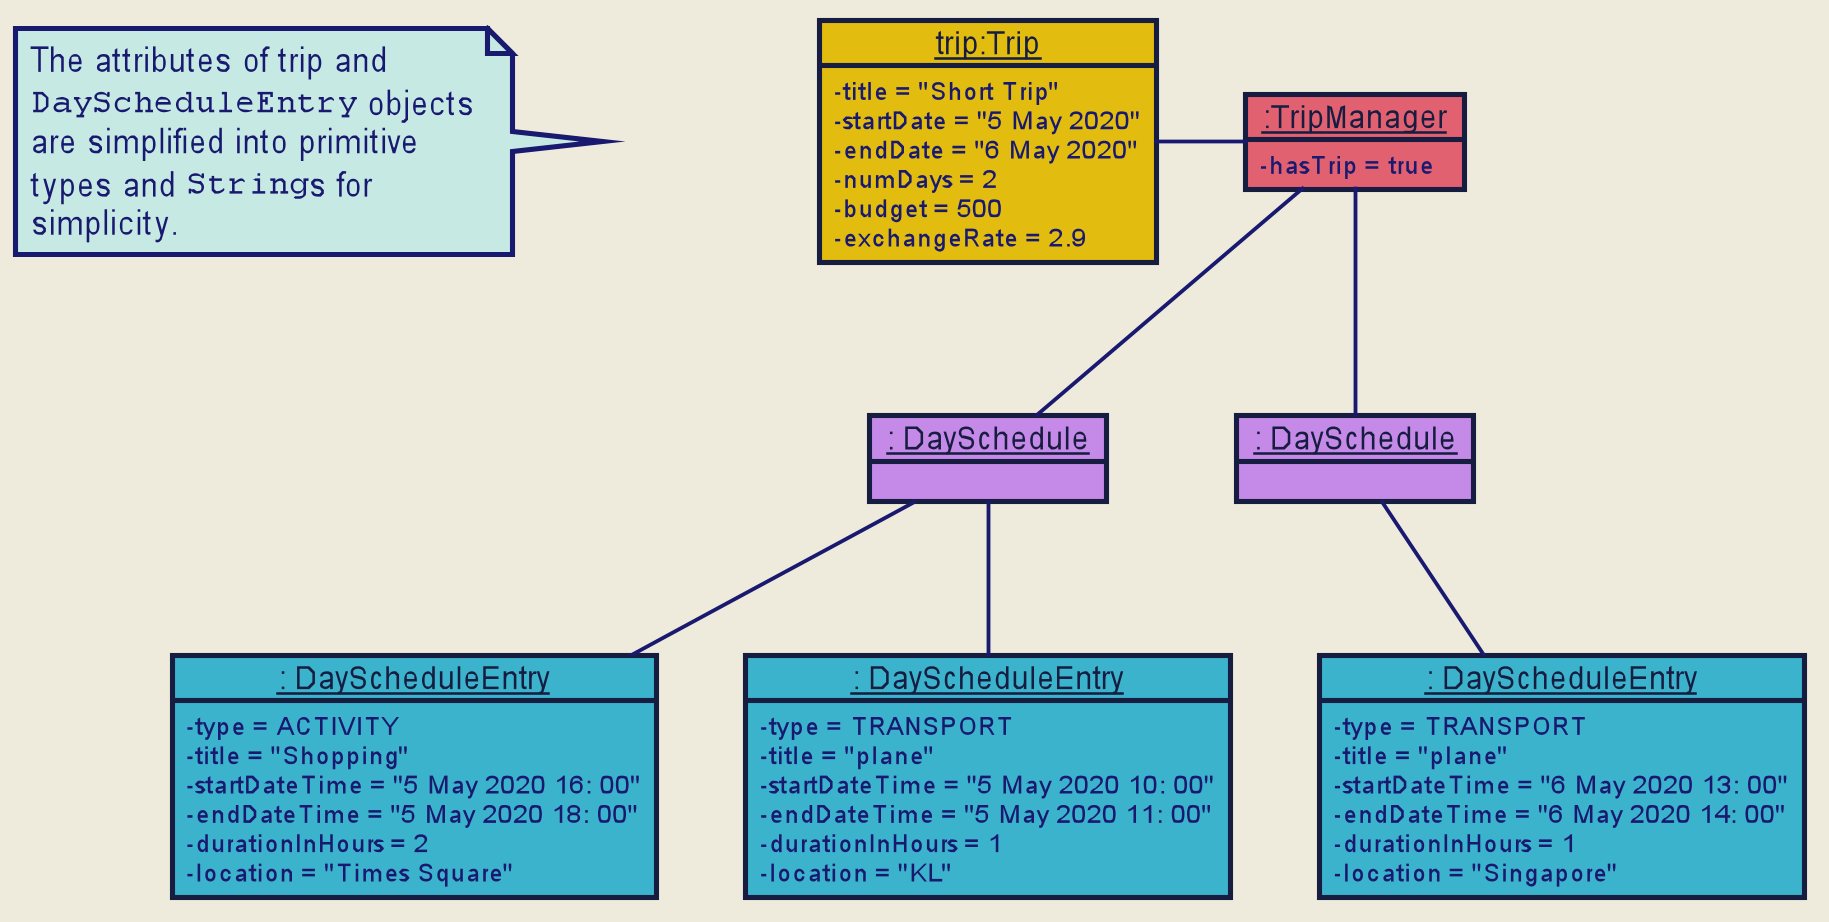

The diagram above was rendered by PlantUML. Its source (embedded in the PNG):
@startuml







skinparam BackgroundColor #EEEBDC
skinparam Shadowing false
skinparam MinClassWidth 50
skinparam PackageStyle Rectangle

skinparam Default {
    FontColor #171D40
    FontName Arial
    TextAlignment center
}

skinparam Participant {
    Padding 10
    BorderColor #171D40
}

skinparam Title {
    FontColor #171D40
    FontName Arial
    FontSize 22
}

skinparam Arrow {
    Thickness 1.5
    Color MidNightBlue
}

skinparam Note {
    BackgroundColor #C6EAE3
    FontColor MidNightBlue
    BorderColor MidNightBlue
    BorderThickness 2
}

skinparam Class {
    BorderThickness 1
    BorderColor #171D40
    BackgroundColor #A2E5F9
    AttributeFontColor MidNightBlue
    AttributeIconSize 0
    StereotypeFontColor #171D40
    StereotypeFontStyle normal
    FontName Arial
}

skinparam Object {
    BorderThickness 2
    BorderColor #171D40
    BackgroundColor #C6EAE3
    AttributeFontColor MidNightBlue
    AttributeIconSize 0
    StereotypeFontColor #171D40
    StereotypeFontStyle normal
    FontName Arial
}

skinparam Actor {
    BorderColor #000000
    Color #000000
    FontName Arial
}

skinparam Sequence {
    LifeLineBackgroundColor #C6EAE3
    LifeLineBorderColor #171D40
    LifeLineBorderThickness 1.5
    MessageAlignment center
    SequenceParticipantBorderThickness 10
    ReferenceBackgroundColor #C6EAE3
    ReferenceBorderColor #171D40
    TitleFontColor #171D40
    StereotypeFontStyle normal
    BoxFontSize 22
    BoxFontName Arial
    BoxFontStyle normal
    BoxPadding 0
    BoxBorderColor #EEEBDC
}

skinparam Participant {
    Padding 20
}

skinparam Activity {
    StartColor #171D40
    EndColor #171D40
    BorderThickness 1.5
    BorderColor #171D40
    BackgroundColor #A2E5F9
    DiamondBackgroundColor #A2E5F9
    DiamondBorderColor #171D40
}

hide footbox
hide circle

note left of N
The attributes of trip and
""DayScheduleEntry"" objects
are simplified into primitive
types and ""String""s for
simplicity.
end note

Object "__trip:Trip__" as Trip #E2BC0F {
    -  title = "Short Trip"
    - startDate = "5 May 2020"
    - endDate = "6 May 2020"
    - numDays = 2
    - budget = 500
    - exchangeRate = 2.9
}

Object "__:TripManager__" as TripManager #E16171 {
    -  hasTrip = true
}

Object "__: DaySchedule__" as DaySchedule1 #C589E8
Object "__: DaySchedule__" as DaySchedule2 #C589E8

Object "__: DayScheduleEntry__" as DayScheduleEntry1 #3BB3CC {
- type = TRANSPORT
- title = "plane"
- startDateTime = "5 May 2020 10: 00"
- endDateTime = "5 May 2020 11: 00"
- durationInHours = 1
- location = "KL"
}

Object "__: DayScheduleEntry__" as DayScheduleEntry2 #3BB3CC {
- type = ACTIVITY
- title = "Shopping"
- startDateTime = "5 May 2020 16: 00"
- endDateTime = "5 May 2020 18: 00"
- durationInHours = 2
- location = "Times Square"
}

Object "__: DayScheduleEntry__" as DayScheduleEntry3 #3BB3CC {
- type = TRANSPORT
- title = "plane"
- startDateTime = "6 May 2020 13: 00"
- endDateTime = "6 May 2020 14: 00"
- durationInHours = 1
- location = "Singapore"
}

Trip - TripManager

TripManager -- DaySchedule1
TripManager -- DaySchedule2

DaySchedule1 -- DayScheduleEntry1
DaySchedule1 -- DayScheduleEntry2
DaySchedule2 -- DayScheduleEntry3

Trip -down[hidden]- DaySchedule1
Trip -down[hidden]- DaySchedule2

N - Trip
hide N

@enduml